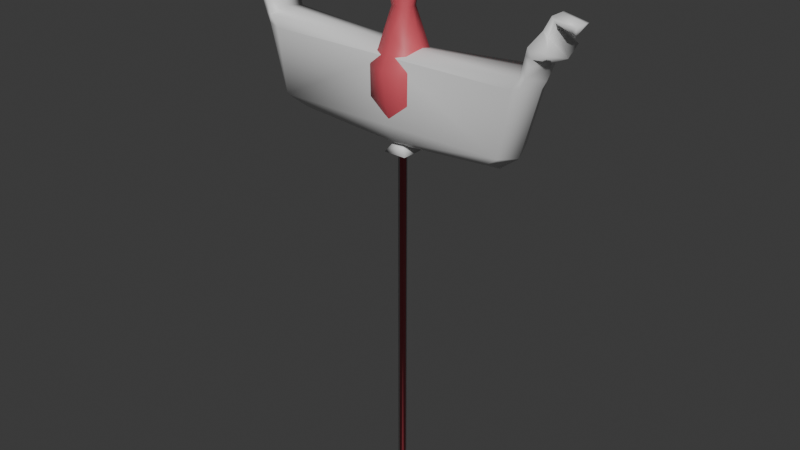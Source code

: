 # Source: balloons.blend  (saved by Blender 4.4.32; exported with 4.5.12 LTS)
import bpy
from mathutils import Matrix  # noqa: F401  (used for matrix-valued properties, if any)

bpy.ops.wm.read_factory_settings(use_empty=True)
scene = bpy.context.scene
scene.name = 'Scene'

# ---- collections
col_boat_balloon = bpy.data.collections.new('boat_balloon'); scene.collection.children.link(col_boat_balloon)
col_bowling_pin_balloon = bpy.data.collections.new('bowling_pin_balloon'); scene.collection.children.link(col_bowling_pin_balloon)

# ---- materials (node trees are filled in below, after node groups)
mat_material_001 = bpy.data.materials.new('Material.001')
mat_material = bpy.data.materials.new('Material')

# ---- material node trees
mat_material_001.use_nodes = True; mat_material_001.node_tree.nodes.clear()
_N = mat_material_001.node_tree.nodes; _L = mat_material_001.node_tree.links
n0 = _N.new('ShaderNodeBsdfPrincipled'); n0.name = 'Principled BSDF'; n0.location = (10, 300)
n1 = _N.new('ShaderNodeOutputMaterial'); n1.name = 'Material Output'; n1.location = (300, 300)
_L.new(n0.outputs[0], n1.inputs[0])
n1.is_active_output = True
mat_material.use_nodes = True; mat_material.node_tree.nodes.clear()
_N = mat_material.node_tree.nodes; _L = mat_material.node_tree.links
n0 = _N.new('ShaderNodeBsdfPrincipled'); n0.name = 'Principled BSDF'; n0.location = (10, 300)
n0.inputs[0].default_value = (0.6795, 0.09306, 0.1221, 1.0)
n1 = _N.new('ShaderNodeOutputMaterial'); n1.name = 'Material Output'; n1.location = (300, 300)
_L.new(n0.outputs[0], n1.inputs[0])
n1.is_active_output = True

# ---- world
world_world = bpy.data.worlds.new('World'); scene.world = world_world
world_world.use_nodes = True; world_world.node_tree.nodes.clear()
_N = world_world.node_tree.nodes; _L = world_world.node_tree.links
n0 = _N.new('ShaderNodeOutputWorld'); n0.name = 'World Output'; n0.location = (300, 300)
n1 = _N.new('ShaderNodeBackground'); n1.name = 'Background'; n1.location = (10, 300)
n1.inputs[0].default_value = (0.05088, 0.05088, 0.05088, 1.0)
_L.new(n1.outputs[0], n0.inputs[0])
n0.is_active_output = True
world_world.color = (0.05088, 0.05088, 0.05088)
world_world.sun_shadow_jitter_overblur = 0.0

# ---- meshes
me_plane_002 = bpy.data.meshes.new('Plane.002')
me_plane_002.from_pydata([(0.4189, -0.3558, 57.1), (0.4189, 0.667, 57.1), (-0.5531, 0.667, 57.1), (-0.5531, -0.3558, 57.1), (0.7757, 0.9984, 58.37), (0.7757, -0.6872, 58.37), (-0.91, -0.6872, 58.37), (-0.91, 0.9984, 58.37), (-0.5531, -0.3558, 0.004341), (0.4189, -0.3558, 0.004341), (-0.5531, 0.667, 0.004341), (0.4189, 0.667, 0.004341), (1.877, 2.099, 56.69), (-2.011, 2.099, 56.69), (-2.011, -1.788, 56.69), (1.877, -1.788, 56.69), (-18.04, -1.79, 60.05), (-24.39, -3.333, 74.4), (-18.04, 1.952, 60.05), (-24.39, 3.652, 74.4), (-0.479, -1.79, 58.74), (-0.479, -3.411, 72.45), (-0.479, 1.952, 58.74), (-0.479, 3.573, 72.45), (-23.68, -3.411, 73.0), (-23.68, 3.573, 73.0), (-0.479, 3.573, 72.45), (-0.479, -3.411, 72.45), (-20.67, -3.411, 61.95), (-20.67, 3.573, 61.95), (-0.479, 3.573, 61.95), (-0.479, -3.411, 61.95), (-18.73, 0.08101, 58.9), (-24.82, 0.08101, 71.97), (-0.479, 0.08102, 57.58), (-0.479, 0.08102, 73.37), (-25.54, 0.1596, 73.38), (-0.479, 0.08102, 73.37), (-21.9, 0.08101, 61.28), (-24.52, -3.411, 78.76), (-22.25, 3.573, 72.45), (-27.92, 3.573, 78.28), (-22.25, -3.411, 72.45), (-23.52, 3.573, 74.23), (-23.52, -3.411, 74.23), (-28.57, 0.08101, 77.19), (-22.25, -3.411, 72.45), (-23.6, 0.08101, 74.9), (-22.25, 3.573, 72.45), (-27.92, -3.411, 78.28), (-24.52, 3.573, 78.76), (-24.59, 0.08101, 79.43), (-26.83, 0.08101, 80.82), (-26.38, 0.08101, 81.17), (-26.49, 1.977, 80.06), (-25.73, 1.977, 80.8), (-26.49, -1.815, 80.06), (-25.73, -1.815, 80.8), (-27.33, 0.5046, 82.5), (-26.96, 0.5046, 83.01), (-27.05, 2.059, 81.88), (-26.43, 2.059, 82.71), (-27.05, -1.05, 81.88), (-26.43, -1.05, 82.71), (-29.57, 0.5046, 81.64), (-30.67, 0.5046, 82.15), (-29.28, 2.059, 81.02), (-30.14, 2.059, 81.85), (-29.28, -1.05, 81.02), (-30.14, -1.05, 81.85), (-29.11, 0.5046, 79.91), (-29.11, 0.5046, 79.91), (-29.11, 0.501, 79.91), (-29.11, 0.501, 79.91), (-29.11, 0.5083, 79.91), (-29.11, 0.5083, 79.91), (-24.02, -3.411, 76.5), (-24.27, -3.411, 77.63), (-24.02, 3.573, 76.5), (-25.01, 3.652, 76.11), (-25.01, -3.333, 76.11), (-25.37, 3.652, 77.26), (-26.07, 0.1596, 76.08), (-24.27, 3.573, 77.63), (-25.37, -3.333, 77.26), (17.08, -1.79, 60.05), (23.43, -3.333, 74.4), (17.08, 1.952, 60.05), (23.43, 3.652, 74.4), (22.72, -3.411, 73.0), (22.72, 3.573, 73.0), (19.71, -3.411, 61.95), (19.71, 3.573, 61.95), (17.78, 0.08101, 58.9), (23.86, 0.08101, 71.97), (24.58, 0.1596, 73.38), (20.94, 0.08101, 61.28), (23.56, -3.411, 78.76), (21.29, 3.573, 72.45), (26.97, 3.573, 78.28), (21.29, -3.411, 72.45), (22.57, 3.573, 74.23), (22.57, -3.411, 74.23), (27.61, 0.08101, 77.19), (21.29, -3.411, 72.45), (22.64, 0.08101, 74.9), (21.29, 3.573, 72.45), (26.97, -3.411, 78.28), (23.56, 3.573, 78.76), (23.63, 0.08101, 79.43), (25.88, 0.08101, 80.82), (25.42, 0.08101, 81.17), (25.53, 1.977, 80.06), (24.77, 1.977, 80.8), (25.53, -1.815, 80.06), (24.77, -1.815, 80.8), (26.38, 0.5046, 82.5), (26.0, 0.5046, 83.01), (26.09, 2.059, 81.88), (25.47, 2.059, 82.71), (26.09, -1.05, 81.88), (25.47, -1.05, 82.71), (28.61, 0.5046, 81.64), (29.72, 0.5046, 82.15), (28.32, 2.059, 81.02), (29.18, 2.059, 81.85), (28.32, -1.05, 81.02), (29.18, -1.05, 81.85), (28.15, 0.5046, 79.91), (28.15, 0.5046, 79.91), (28.16, 0.501, 79.91), (28.15, 0.501, 79.91), (28.16, 0.5083, 79.91), (28.15, 0.5083, 79.91), (23.06, -3.411, 76.5), (23.31, -3.411, 77.63), (23.06, 3.573, 76.5), (24.05, 3.652, 76.11), (24.05, -3.333, 76.11), (24.41, 3.652, 77.26), (25.12, 0.1596, 76.08), (23.31, 3.573, 77.63), (24.41, -3.333, 77.26)], [], [(10, 8, 3, 2), (11, 10, 2, 1), (8, 9, 0, 3), (9, 11, 1, 0), (6, 5, 4, 7), (8, 10, 11, 9), (13, 14, 6, 7), (12, 13, 7, 4), (14, 15, 5, 6), (15, 12, 4, 5), (0, 1, 12, 15), (3, 0, 15, 14), (1, 2, 13, 12), (2, 3, 14, 13), (38, 33, 25, 29), (41, 45, 52, 54), (29, 25, 40, 26, 30), (31, 27, 42, 24, 28), (83, 81, 41, 50), (36, 19, 25, 33), (37, 21, 27, 35), (43, 23, 26, 40), (44, 17, 24, 42), (32, 34, 20, 16), (20, 31, 28, 16), (32, 38, 29, 18), (16, 28, 38, 32), (23, 37, 35, 26), (17, 36, 33, 24), (84, 77, 39, 49), (18, 29, 30, 22), (28, 24, 33, 38), (23, 43, 47, 37), (82, 84, 49, 45), (81, 82, 45, 41), (21, 44, 42, 27), (19, 43, 40, 25), (37, 47, 44, 21), (36, 17, 80, 84, 82), (44, 47, 51, 39, 77, 76), (51, 50, 55, 53), (18, 22, 34, 32), (52, 56, 62, 58), (54, 52, 58, 60), (45, 49, 56, 52), (39, 51, 53, 57), (49, 39, 57, 56), (50, 41, 54, 55), (60, 58, 64, 66), (59, 61, 67, 65), (57, 53, 59, 63), (56, 57, 63, 62), (55, 54, 60, 61), (53, 55, 61, 59), (68, 69, 75, 74), (69, 65, 71, 75), (58, 62, 68, 64), (63, 59, 65, 69), (62, 63, 69, 68), (61, 60, 66, 67), (71, 70, 74, 75), (73, 72, 70, 71), (67, 66, 72, 73), (65, 67, 73, 71), (66, 64, 70, 72), (64, 68, 74, 70), (80, 76, 77, 84), (17, 44, 76, 80), (43, 19, 79, 78), (47, 43, 78, 83, 50, 51), (78, 79, 81, 83), (19, 36, 82, 81, 79), (96, 92, 90, 94), (99, 112, 110, 103), (92, 30, 26, 98, 90), (31, 91, 89, 100, 27), (141, 108, 99, 139), (95, 94, 90, 88), (101, 98, 26, 23), (102, 100, 89, 86), (93, 85, 20, 34), (20, 85, 91, 31), (93, 87, 92, 96), (85, 93, 96, 91), (86, 89, 94, 95), (142, 107, 97, 135), (87, 22, 30, 92), (91, 96, 94, 89), (23, 37, 105, 101), (140, 103, 107, 142), (139, 99, 103, 140), (21, 27, 100, 102), (88, 90, 98, 101), (37, 21, 102, 105), (95, 140, 142, 138, 86), (102, 134, 135, 97, 109, 105), (109, 111, 113, 108), (87, 93, 34, 22), (110, 116, 120, 114), (112, 118, 116, 110), (103, 110, 114, 107), (97, 115, 111, 109), (107, 114, 115, 97), (108, 113, 112, 99), (118, 124, 122, 116), (117, 123, 125, 119), (115, 121, 117, 111), (114, 120, 121, 115), (113, 119, 118, 112), (111, 117, 119, 113), (126, 132, 133, 127), (127, 133, 129, 123), (116, 122, 126, 120), (121, 127, 123, 117), (120, 126, 127, 121), (119, 125, 124, 118), (129, 133, 132, 128), (131, 129, 128, 130), (125, 131, 130, 124), (123, 129, 131, 125), (124, 130, 128, 122), (122, 128, 132, 126), (138, 142, 135, 134), (86, 138, 134, 102), (101, 136, 137, 88), (105, 109, 108, 141, 136, 101), (136, 141, 139, 137), (88, 137, 139, 140, 95)])
me_plane_002.polygons.foreach_set('use_smooth', [True] * 128)
_uv = me_plane_002.uv_layers.new(name='UVMap')
_uv.uv.foreach_set('vector', [0.000369, 0.0006757, 0.0008099, 0.0009334, 0.0004817, 0.9988, 4.882e-05, 0.9991, 0.0008106, 2.763e-05, 0.000369, 0.0006757, 4.882e-05, 0.9991, 0.0004817, 1.0, 0.0008099, 0.0009334, 0.00066, 0.0006913, 2.764e-05, 0.9991, 0.0004817, 0.9988, 0.00066, 0.0006913, 0.0008106, 2.763e-05, 0.0004817, 1.0, 2.764e-05, 0.9991, 0.1585, 0.02701, 0.1602, 0.02965, 0.1576, 0.03152, 0.1559, 0.02887, 0.0008099, 0.0009334, 0.000369, 0.0006757, 0.0008106, 2.763e-05, 0.00066, 0.0006913, 0.15, 0.02918, 0.1581, 0.02115, 0.1585, 0.02701, 0.1559, 0.02887, 0.158, 0.03737, 0.15, 0.02918, 0.1559, 0.02887, 0.1576, 0.03152, 0.1581, 0.02115, 0.1661, 0.02935, 0.1602, 0.02965, 0.1585, 0.02701, 0.1661, 0.02935, 0.158, 0.03737, 0.1576, 0.03152, 0.1602, 0.02965, 0.1662, 0.03546, 0.1641, 0.03758, 0.158, 0.03737, 0.1661, 0.02935, 0.1642, 0.02116, 0.1662, 0.02321, 0.1661, 0.02935, 0.1581, 0.02115, 0.1519, 0.03737, 0.1499, 0.03532, 0.15, 0.02918, 0.158, 0.03737, 0.1499, 0.02306, 0.152, 0.02095, 0.1581, 0.02115, 0.15, 0.02918, 0.1439, 0.1483, 0.1212, 0.1636, 0.1143, 0.156, 0.1373, 0.1427, 0.1023, 0.1675, 0.1049, 0.1744, 0.09413, 0.174, 0.09495, 0.1679, 0.1373, 0.1427, 0.1143, 0.156, 0.1149, 0.152, 0.1071, 0.09698, 0.1359, 0.09555, 0.06124, 0.08501, 0.03238, 0.08347, 0.04039, 0.02845, 0.03977, 0.02443, 0.06284, 0.03768, 0.1028, 0.1603, 0.1045, 0.1628, 0.1023, 0.1675, 0.1006, 0.1617, 0.1178, 0.1659, 0.1109, 0.1586, 0.1143, 0.156, 0.1212, 0.1636, 0.1499, 0.01046, 0.1499, 0.02089, 0.1499, 0.0209, 0.1499, 0.01046, 0.1109, 0.1562, 0.1071, 0.09698, 0.1071, 0.09698, 0.1149, 0.152, 0.03638, 0.02417, 0.03647, 0.02179, 0.03977, 0.02443, 0.04039, 0.02845, 0.07398, 0.041, 0.07524, 0.08571, 0.0699, 0.08544, 0.06868, 0.043, 0.0699, 0.08544, 0.06124, 0.08501, 0.06284, 0.03768, 0.06868, 0.043, 0.1484, 0.1394, 0.1439, 0.1483, 0.1373, 0.1427, 0.1431, 0.1374, 0.06868, 0.043, 0.06284, 0.03768, 0.06947, 0.03201, 0.07398, 0.041, 0.1499, 2.764e-05, 0.1499, 0.01046, 0.1499, 0.01046, 0.1499, 3.366e-05, 0.03647, 0.02179, 0.04318, 0.01405, 0.04655, 0.01667, 0.03977, 0.02443, 0.0299, 0.01753, 0.0283, 0.02004, 0.02608, 0.01867, 0.02755, 0.01321, 0.1431, 0.1374, 0.1373, 0.1427, 0.1359, 0.09555, 0.1445, 0.09515, 0.06284, 0.03768, 0.03977, 0.02443, 0.04655, 0.01667, 0.06947, 0.03201, 0.1071, 0.09698, 0.1109, 0.1562, 0.1018, 0.1571, 0.09785, 0.09776, 0.03659, 0.01045, 0.0299, 0.01753, 0.02755, 0.01321, 0.02969, 0.006131, 0.1045, 0.1628, 0.1113, 0.1697, 0.1049, 0.1744, 0.1023, 0.1675, 0.03232, 0.08346, 0.03638, 0.02417, 0.04039, 0.02845, 0.03238, 0.08347, 0.1109, 0.1586, 0.1109, 0.1562, 0.1149, 0.152, 0.1143, 0.156, 0.02307, 0.08265, 0.02728, 0.02322, 0.03638, 0.02417, 0.03232, 0.08346, 0.04318, 0.01405, 0.03647, 0.02179, 0.03249, 0.01918, 0.0299, 0.01753, 0.03659, 0.01045, 0.03638, 0.02417, 0.03, 0.03156, 0.01927, 0.02434, 0.02608, 0.01867, 0.0283, 0.02004, 0.03088, 0.02141, 0.09377, 0.1557, 0.1006, 0.1617, 0.09262, 0.1649, 0.08712, 0.1594, 0.1431, 0.1374, 0.1445, 0.09515, 0.1498, 0.0949, 0.1484, 0.1394, 0.01901, 0.007843, 0.02118, 0.01318, 0.01365, 0.01038, 0.01594, 0.004589, 0.09495, 0.1679, 0.09413, 0.174, 0.08978, 0.1754, 0.08738, 0.1698, 0.02969, 0.006131, 0.02755, 0.01321, 0.02118, 0.01318, 0.01901, 0.007843, 0.02608, 0.01867, 0.01927, 0.02434, 0.01311, 0.01967, 0.01908, 0.01567, 0.02755, 0.01321, 0.02608, 0.01867, 0.01908, 0.01567, 0.02118, 0.01318, 0.1006, 0.1617, 0.1023, 0.1675, 0.09495, 0.1679, 0.09262, 0.1649, 0.08738, 0.1698, 0.08978, 0.1754, 0.08421, 0.1794, 0.0817, 0.1756, 0.08164, 0.164, 0.08631, 0.1668, 0.07944, 0.1743, 0.0753, 0.1742, 0.01908, 0.01567, 0.01311, 0.01967, 0.006766, 0.01594, 0.0124, 0.01366, 0.02118, 0.01318, 0.01908, 0.01567, 0.0124, 0.01366, 0.01365, 0.01038, 0.09262, 0.1649, 0.09495, 0.1679, 0.08738, 0.1698, 0.08631, 0.1668, 0.08712, 0.1594, 0.09262, 0.1649, 0.08631, 0.1668, 0.08164, 0.164, 0.008234, 0.003913, 0.005926, 0.005013, 0.006363, 4.068e-05, 0.006367, 4.579e-05, 0.005926, 0.005013, 0.0008659, 0.004122, 0.006366, 2.764e-05, 0.006363, 4.068e-05, 0.01594, 0.004589, 0.01365, 0.01038, 0.008234, 0.003913, 0.01067, 0.0005873, 0.0124, 0.01366, 0.006766, 0.01594, 0.0008659, 0.004122, 0.005926, 0.005013, 0.01365, 0.01038, 0.0124, 0.01366, 0.005926, 0.005013, 0.008234, 0.003913, 0.08631, 0.1668, 0.08738, 0.1698, 0.0817, 0.1756, 0.07944, 0.1743, 0.006366, 2.764e-05, 0.006375, 3.865e-05, 0.006367, 4.579e-05, 0.006363, 4.068e-05, 0.08001, 0.1795, 0.08002, 0.1795, 0.08001, 0.1796, 0.08, 0.1795, 0.07944, 0.1743, 0.0817, 0.1756, 0.08002, 0.1795, 0.08001, 0.1795, 0.0753, 0.1742, 0.07944, 0.1743, 0.08001, 0.1795, 0.08, 0.1795, 0.0817, 0.1756, 0.08421, 0.1794, 0.08001, 0.1796, 0.08002, 0.1795, 0.01067, 0.0005873, 0.008234, 0.003913, 0.006367, 4.579e-05, 0.006375, 3.865e-05, 0.03249, 0.01918, 0.03088, 0.02141, 0.0283, 0.02004, 0.0299, 0.01753, 0.03647, 0.02179, 0.03638, 0.02417, 0.03088, 0.02141, 0.03249, 0.01918, 0.1109, 0.1562, 0.1109, 0.1586, 0.1071, 0.1612, 0.1054, 0.1589, 0.1047, 0.1488, 0.1109, 0.1562, 0.1054, 0.1589, 0.1028, 0.1603, 0.1006, 0.1617, 0.09377, 0.1557, 0.1054, 0.1589, 0.1071, 0.1612, 0.1045, 0.1628, 0.1028, 0.1603, 0.1109, 0.1586, 0.1178, 0.1659, 0.1113, 0.1697, 0.1045, 0.1628, 0.1071, 0.1612, 0.1393, 0.04198, 0.1329, 0.04802, 0.1077, 0.03387, 0.1162, 0.02675, 0.09844, 0.01848, 0.09162, 0.01572, 0.09277, 0.009735, 0.103, 0.01269, 0.1329, 0.04802, 0.1359, 0.09555, 0.1071, 0.09698, 0.1084, 0.03825, 0.1077, 0.03387, 0.06124, 0.08501, 0.05803, 0.1327, 0.03278, 0.1465, 0.03349, 0.1422, 0.03238, 0.08347, 0.09661, 0.02561, 0.09488, 0.02346, 0.09844, 0.01848, 0.09909, 0.02373, 0.113, 0.02388, 0.1162, 0.02675, 0.1077, 0.03387, 0.1043, 0.03037, 0.1036, 0.03316, 0.1084, 0.03825, 0.1071, 0.09698, 0.1071, 0.09698, 0.02869, 0.1472, 0.03349, 0.1422, 0.03278, 0.1465, 0.0294, 0.15, 0.06958, 0.1303, 0.06446, 0.1278, 0.0699, 0.08544, 0.07524, 0.08571, 0.0699, 0.08544, 0.06446, 0.1278, 0.05803, 0.1327, 0.06124, 0.08501, 0.1443, 0.05055, 0.1392, 0.05296, 0.1329, 0.04802, 0.1393, 0.04198, 0.06446, 0.1278, 0.06958, 0.1303, 0.06442, 0.1389, 0.05803, 0.1327, 0.0294, 0.15, 0.03278, 0.1465, 0.04098, 0.1539, 0.03793, 0.157, 0.024, 0.1566, 0.02303, 0.1616, 0.01993, 0.1567, 0.02162, 0.1547, 0.1392, 0.05296, 0.1445, 0.09515, 0.1359, 0.09555, 0.1329, 0.04802, 0.05803, 0.1327, 0.06442, 0.1389, 0.04098, 0.1539, 0.03278, 0.1465, 0.1071, 0.09698, 0.0989, 0.09742, 0.09367, 0.03706, 0.1036, 0.03316, 0.0324, 0.1617, 0.02708, 0.1677, 0.02303, 0.1616, 0.024, 0.1566, 0.09909, 0.02373, 0.09844, 0.01848, 0.103, 0.01269, 0.1077, 0.01901, 0.03232, 0.08346, 0.03238, 0.08347, 0.03349, 0.1422, 0.02869, 0.1472, 0.1043, 0.03037, 0.1077, 0.03387, 0.1084, 0.03825, 0.1036, 0.03316, 0.02414, 0.083, 0.03232, 0.08346, 0.02869, 0.1472, 0.01875, 0.1433, 0.03793, 0.157, 0.0324, 0.1617, 0.024, 0.1566, 0.02603, 0.1541, 0.0294, 0.15, 0.02869, 0.1472, 0.02362, 0.1524, 0.02162, 0.1547, 0.01993, 0.1567, 0.01163, 0.1537, 0.01875, 0.1433, 0.08638, 0.02678, 0.08148, 0.0211, 0.08845, 0.01775, 0.09488, 0.02346, 0.1392, 0.05296, 0.1443, 0.05055, 0.1498, 0.0949, 0.1445, 0.09515, 0.01658, 0.1692, 0.01473, 0.1731, 0.01082, 0.1684, 0.01701, 0.1635, 0.09162, 0.01572, 0.08512, 0.01153, 0.08918, 0.007031, 0.09277, 0.009735, 0.02708, 0.1677, 0.01658, 0.1692, 0.01701, 0.1635, 0.02303, 0.1616, 0.01993, 0.1567, 0.01426, 0.1618, 0.007435, 0.16, 0.01163, 0.1537, 0.02303, 0.1616, 0.01701, 0.1635, 0.01426, 0.1618, 0.01993, 0.1567, 0.09488, 0.02346, 0.08845, 0.01775, 0.09162, 0.01572, 0.09844, 0.01848, 0.08512, 0.01153, 0.08171, 0.004257, 0.08529, 0.001513, 0.08918, 0.007031, 0.07788, 0.01508, 0.0753, 0.003494, 0.07917, 0.004776, 0.08315, 0.01396, 0.01426, 0.1618, 0.008647, 0.1658, 0.002703, 0.1654, 0.007435, 0.16, 0.01701, 0.1635, 0.01082, 0.1684, 0.008647, 0.1658, 0.01426, 0.1618, 0.08845, 0.01775, 0.08315, 0.01396, 0.08512, 0.01153, 0.09162, 0.01572, 0.08148, 0.0211, 0.07788, 0.01508, 0.08315, 0.01396, 0.08845, 0.01775, 0.007776, 0.1761, 0.007233, 0.1803, 0.00723, 0.1803, 0.005292, 0.1758, 0.005292, 0.1758, 0.00723, 0.1803, 0.007237, 0.1803, 0.0008659, 0.1782, 0.01473, 0.1731, 0.01106, 0.1785, 0.007776, 0.1761, 0.01082, 0.1684, 0.008647, 0.1658, 0.005292, 0.1758, 0.0008659, 0.1782, 0.002703, 0.1654, 0.01082, 0.1684, 0.007776, 0.1761, 0.005292, 0.1758, 0.008647, 0.1658, 0.08315, 0.01396, 0.07917, 0.004776, 0.08171, 0.004257, 0.08512, 0.01153, 0.007237, 0.1803, 0.00723, 0.1803, 0.007233, 0.1803, 0.007242, 0.1803, 0.08142, 3.688e-05, 0.08141, 2.979e-05, 0.08142, 2.763e-05, 0.08142, 3.821e-05, 0.07917, 0.004776, 0.08142, 3.688e-05, 0.08142, 3.821e-05, 0.08171, 0.004257, 0.0753, 0.003494, 0.08141, 2.979e-05, 0.08142, 3.688e-05, 0.07917, 0.004776, 0.08171, 0.004257, 0.08142, 3.821e-05, 0.08142, 2.763e-05, 0.08529, 0.001513, 0.01106, 0.1785, 0.007242, 0.1803, 0.007233, 0.1803, 0.007776, 0.1761, 0.02603, 0.1541, 0.024, 0.1566, 0.02162, 0.1547, 0.02362, 0.1524, 0.0294, 0.15, 0.02603, 0.1541, 0.02362, 0.1524, 0.02869, 0.1472, 0.1036, 0.03316, 0.0986, 0.02796, 0.1011, 0.02626, 0.1043, 0.03037, 0.09367, 0.03706, 0.08638, 0.02678, 0.09488, 0.02346, 0.09661, 0.02561, 0.0986, 0.02796, 0.1036, 0.03316, 0.0986, 0.02796, 0.09661, 0.02561, 0.09909, 0.02373, 0.1011, 0.02626, 0.1043, 0.03037, 0.1011, 0.02626, 0.09909, 0.02373, 0.1077, 0.01901, 0.113, 0.02388])
me_plane_002.materials.append(mat_material_001)
me_plane_002.update()
me_plane = bpy.data.meshes.new('Plane')
me_plane.from_pydata([(0.8257, -0.6344, 37.82), (0.8257, 0.4696, 37.82), (-0.2784, 0.4696, 37.82), (-0.2784, -0.6344, 37.82), (0.8257, 0.4696, 38.65), (0.8257, -0.6344, 38.65), (-0.2784, -0.6344, 38.65), (-0.2784, 0.4696, 38.65), (1.547, 1.191, 37.55), (-0.9994, 1.191, 37.55), (-0.9994, -1.355, 37.55), (1.547, -1.355, 37.55), (-4.993, -5.344, 55.34), (-2.962, -3.313, 62.33), (-4.993, 5.344, 55.34), (-2.962, 3.313, 62.33), (5.696, -5.344, 55.34), (3.665, -3.313, 62.33), (5.696, 5.344, 55.34), (3.665, 3.313, 62.33), (-7.207, 1.135e-05, 55.34), (-3.688, -4.039, 59.02), (-3.688, 1.058e-05, 63.06), (-3.688, 4.039, 59.02), (0.3513, 7.558, 55.34), (0.3513, 4.039, 63.06), (4.391, 4.039, 59.02), (7.91, 1.003e-05, 55.34), (4.391, 1.062e-05, 63.06), (4.391, -4.039, 59.02), (0.3513, -7.558, 55.34), (0.3513, -4.039, 63.06), (-5.212, 1.055e-05, 59.02), (0.3513, 5.563, 59.02), (5.914, 1.054e-05, 59.02), (0.3513, -5.563, 59.02), (-2.155, 2.507, 38.59), (-2.54, -2.806, 75.91), (-2.004, -2.271, 80.4), (-2.54, 2.806, 75.91), (-2.004, 2.271, 80.4), (3.072, -2.806, 75.91), (2.537, -2.271, 80.4), (3.072, 2.806, 75.91), (2.537, 2.271, 80.4), (-3.155, 8.057e-06, 75.3), (-2.502, -2.768, 78.13), (-2.502, 8.014e-06, 80.89), (-2.502, 2.768, 78.13), (0.2661, 3.421, 75.3), (0.2661, 2.768, 80.89), (3.034, 2.768, 78.13), (3.687, 7.958e-06, 75.3), (3.034, 8.035e-06, 80.89), (3.034, -2.768, 78.13), (0.2661, -3.421, 75.3), (0.2661, -2.768, 80.89), (-3.546, 7.988e-06, 78.13), (0.2661, 3.812, 78.13), (4.078, 7.984e-06, 78.13), (0.2661, -3.812, 78.13), (0.2661, 7.98e-06, 81.94), (-1.598, -1.906, 68.54), (0.3087, -2.324, 68.54), (2.215, -1.906, 68.54), (2.633, 9.275e-06, 68.54), (2.215, 1.906, 68.54), (0.3087, 2.324, 68.54), (-1.598, 1.906, 68.54), (-2.015, 9.3e-06, 68.54), (-2.962, 3.313, 39.81), (-3.688, 1.051e-05, 39.81), (-2.962, -3.313, 39.81), (3.665, 3.313, 39.81), (0.3513, 4.039, 39.81), (3.665, -3.313, 39.81), (4.391, 1.039e-05, 39.81), (0.3513, -4.039, 39.81), (-2.705, 1.053e-05, 38.59), (-2.155, -2.507, 38.59), (2.858, 2.507, 38.59), (0.3513, 3.056, 38.59), (2.858, -2.507, 38.59), (3.407, 1.044e-05, 38.59), (0.3513, -3.056, 38.59), (0.3513, 1.046e-05, 38.59), (-4.941, -5.292, 47.87), (-6.101, 1.051e-05, 47.29), (6.803, 1.033e-05, 47.29), (5.643, -5.292, 47.87), (0.3513, -6.452, 47.29), (5.643, 5.292, 47.87), (0.3513, 6.452, 47.29), (-4.941, 5.292, 47.87), (-0.2784, 0.4696, -53.33), (-0.2784, -0.6344, -53.33), (0.8257, -0.6344, -53.33), (0.8257, 0.4696, -53.33)], [], [(3, 95, 96, 0), (0, 96, 97, 1), (1, 97, 94, 2), (6, 5, 4, 7), (9, 10, 6, 7), (8, 9, 7, 4), (10, 11, 5, 6), (11, 8, 4, 5), (0, 1, 8, 11), (3, 0, 11, 10), (1, 2, 9, 8), (2, 3, 10, 9), (12, 21, 32, 20), (21, 13, 22, 32), (32, 22, 15, 23), (20, 32, 23, 14), (14, 23, 33, 24), (23, 15, 25, 33), (33, 25, 19, 26), (24, 33, 26, 18), (18, 26, 34, 27), (26, 19, 28, 34), (34, 28, 17, 29), (27, 34, 29, 16), (16, 29, 35, 30), (29, 17, 31, 35), (35, 31, 13, 21), (30, 35, 21, 12), (92, 91, 73, 74), (89, 90, 77, 75), (86, 87, 71, 72), (88, 89, 75, 76), (62, 69, 22, 13), (63, 62, 13, 31), (64, 63, 31, 17), (65, 64, 17, 28), (37, 46, 57, 45), (46, 38, 47, 57), (57, 47, 40, 48), (45, 57, 48, 39), (39, 48, 58, 49), (48, 40, 50, 58), (58, 50, 44, 51), (49, 58, 51, 43), (43, 51, 59, 52), (51, 44, 53, 59), (59, 53, 42, 54), (52, 59, 54, 41), (41, 54, 60, 55), (54, 42, 56, 60), (60, 56, 38, 46), (55, 60, 46, 37), (66, 65, 28, 19), (67, 66, 19, 25), (68, 67, 25, 15), (69, 68, 15, 22), (44, 50, 61, 53), (50, 40, 47, 61), (61, 47, 38, 56), (53, 61, 56, 42), (45, 39, 68, 69), (39, 49, 67, 68), (49, 43, 66, 67), (43, 52, 65, 66), (52, 41, 64, 65), (41, 55, 63, 64), (55, 37, 62, 63), (37, 45, 69, 62), (74, 73, 80, 81), (76, 75, 82, 83), (77, 72, 79, 84), (72, 71, 78, 79), (91, 88, 76, 73), (87, 93, 70, 71), (90, 86, 72, 77), (93, 92, 74, 70), (36, 81, 85, 78), (81, 80, 83, 85), (85, 83, 82, 84), (78, 85, 84, 79), (71, 70, 36, 78), (75, 77, 84, 82), (73, 76, 83, 80), (70, 74, 81, 36), (14, 24, 92, 93), (30, 12, 86, 90), (20, 14, 93, 87), (18, 27, 88, 91), (27, 16, 89, 88), (12, 20, 87, 86), (16, 30, 90, 89), (24, 18, 91, 92), (95, 94, 97, 96), (2, 94, 95, 3)])
me_plane.polygons.foreach_set('use_smooth', [True] * 94)
_uv = me_plane.uv_layers.new(name='UVMap')
_uv.uv.foreach_set('vector', [0.01226, 0.9999, 0.01226, 5.076e-05, 0.02437, 7.833e-05, 0.02437, 0.9999, 0.03669, 0.9999, 0.03669, 5.076e-05, 0.0488, 5.076e-05, 0.0488, 0.9999, 0.02448, 0.9999, 0.02448, 7.829e-05, 0.03659, 5.076e-05, 0.03659, 0.9999, 0.07479, 0.04493, 0.0756, 0.03285, 0.08768, 0.03366, 0.08687, 0.04574, 0.0938, 0.06067, 0.06593, 0.0588, 0.07479, 0.04493, 0.08687, 0.04574, 0.06593, 0.009818, 0.0938, 0.00795, 0.08687, 0.02288, 0.07479, 0.02369, 0.06593, 0.0588, 0.05251, 0.03431, 0.06897, 0.03431, 0.07479, 0.04493, 0.05251, 0.03431, 0.06593, 0.009818, 0.07479, 0.02369, 0.06897, 0.03431, 0.0489, 0.02332, 0.05472, 0.01269, 0.06593, 0.009818, 0.05251, 0.03431, 0.05472, 0.05593, 0.0489, 0.04531, 0.05251, 0.03431, 0.06593, 0.0588, 0.07326, 0.0008605, 0.08534, 5.076e-05, 0.0938, 0.00795, 0.06593, 0.009818, 0.08534, 0.06857, 0.07326, 0.06776, 0.06593, 0.0588, 0.0938, 0.06067, 0.3981, 0.3201, 0.3981, 0.2767, 0.4455, 0.2719, 0.4608, 0.3173, 0.3981, 0.2767, 0.3981, 0.2392, 0.4331, 0.2259, 0.4455, 0.2719, 0.4765, 0.2719, 0.4889, 0.2259, 0.5239, 0.2392, 0.5239, 0.2767, 0.4612, 0.3173, 0.4765, 0.2719, 0.5239, 0.2767, 0.5239, 0.3201, 0.5239, 0.3201, 0.5239, 0.2767, 0.5714, 0.2719, 0.5866, 0.3173, 0.5239, 0.2767, 0.5239, 0.2392, 0.559, 0.226, 0.5714, 0.2719, 0.2249, 0.2719, 0.2374, 0.226, 0.2724, 0.2394, 0.2723, 0.2768, 0.2096, 0.3174, 0.2249, 0.2719, 0.2723, 0.2768, 0.2723, 0.3201, 0.2723, 0.3201, 0.2723, 0.2768, 0.3198, 0.272, 0.3351, 0.3174, 0.2723, 0.2768, 0.2724, 0.2394, 0.3073, 0.226, 0.3198, 0.272, 0.194, 0.2232, 0.1815, 0.2691, 0.1466, 0.2558, 0.1465, 0.2183, 0.2093, 0.1777, 0.194, 0.2232, 0.1465, 0.2183, 0.1465, 0.175, 0.1465, 0.175, 0.1465, 0.2183, 0.09913, 0.2232, 0.08382, 0.1777, 0.1465, 0.2183, 0.1466, 0.2558, 0.1116, 0.2691, 0.09913, 0.2232, 0.3507, 0.2719, 0.3631, 0.226, 0.3981, 0.2392, 0.3981, 0.2767, 0.3354, 0.3173, 0.3507, 0.2719, 0.3981, 0.2767, 0.3981, 0.3201, 0.2151, 0.4099, 0.2723, 0.3986, 0.2723, 0.4894, 0.2356, 0.4949, 0.1465, 0.09657, 0.08927, 0.08527, 0.1098, 0.0001832, 0.1465, 0.005756, 0.3981, 0.3985, 0.4554, 0.4098, 0.4349, 0.4949, 0.3981, 0.4893, 0.2038, 0.08526, 0.1465, 0.09657, 0.1465, 0.005756, 0.1832, 0.0001788, 0.3984, 0.1668, 0.4201, 0.1661, 0.4331, 0.2259, 0.3981, 0.2392, 0.3766, 0.1662, 0.3984, 0.1668, 0.3981, 0.2392, 0.3631, 0.226, 0.1463, 0.3284, 0.1246, 0.3291, 0.1116, 0.2691, 0.1466, 0.2558, 0.1681, 0.3291, 0.1463, 0.3284, 0.1466, 0.2558, 0.1815, 0.2691, 0.3986, 0.08474, 0.3985, 0.0619, 0.4308, 0.05957, 0.4289, 0.09259, 0.3985, 0.0619, 0.3985, 0.03757, 0.4208, 0.02601, 0.4308, 0.05957, 0.4913, 0.05957, 0.5013, 0.02601, 0.5235, 0.03757, 0.5235, 0.0619, 0.4931, 0.09259, 0.4913, 0.05957, 0.5235, 0.0619, 0.5235, 0.08474, 0.5235, 0.08474, 0.5235, 0.0619, 0.5558, 0.05962, 0.5539, 0.09266, 0.5235, 0.0619, 0.5235, 0.03757, 0.5458, 0.02603, 0.5558, 0.05962, 0.2397, 0.05954, 0.2497, 0.026, 0.272, 0.03757, 0.272, 0.06191, 0.2415, 0.09253, 0.2397, 0.05954, 0.272, 0.06191, 0.2719, 0.08477, 0.2719, 0.08477, 0.272, 0.06191, 0.3042, 0.0596, 0.3023, 0.0926, 0.272, 0.06191, 0.272, 0.03757, 0.2942, 0.02603, 0.3042, 0.0596, 0.1784, 0.4355, 0.1684, 0.4691, 0.1462, 0.4575, 0.1462, 0.4332, 0.1765, 0.4025, 0.1784, 0.4355, 0.1462, 0.4332, 0.1461, 0.4103, 0.1461, 0.4103, 0.1462, 0.4332, 0.1139, 0.4356, 0.1157, 0.4026, 0.1462, 0.4332, 0.1462, 0.4575, 0.1239, 0.4691, 0.1139, 0.4356, 0.3663, 0.05962, 0.3763, 0.02603, 0.3985, 0.03757, 0.3985, 0.0619, 0.3682, 0.09266, 0.3663, 0.05962, 0.3985, 0.0619, 0.3986, 0.08474, 0.2721, 0.1668, 0.2939, 0.166, 0.3073, 0.226, 0.2724, 0.2394, 0.2504, 0.166, 0.2721, 0.1668, 0.2724, 0.2394, 0.2374, 0.226, 0.5237, 0.1668, 0.5455, 0.1662, 0.559, 0.226, 0.5239, 0.2392, 0.5019, 0.1661, 0.5237, 0.1668, 0.5239, 0.2392, 0.4889, 0.2259, 0.272, 0.03757, 0.2497, 0.026, 0.272, 0.0001788, 0.2942, 0.02603, 0.5458, 0.02603, 0.5235, 0.03757, 0.5013, 0.02601, 0.5236, 0.0001788, 0.3985, 0.0001788, 0.4208, 0.02601, 0.3985, 0.03757, 0.3763, 0.02603, 0.1684, 0.4691, 0.1462, 0.4949, 0.1239, 0.4691, 0.1462, 0.4575, 0.4931, 0.09259, 0.5235, 0.08474, 0.5237, 0.1668, 0.5019, 0.1661, 0.5235, 0.08474, 0.5539, 0.09266, 0.5455, 0.1662, 0.5237, 0.1668, 0.2415, 0.09253, 0.2719, 0.08477, 0.2721, 0.1668, 0.2504, 0.166, 0.2719, 0.08477, 0.3023, 0.0926, 0.2939, 0.166, 0.2721, 0.1668, 0.1765, 0.4025, 0.1461, 0.4103, 0.1463, 0.3284, 0.1681, 0.3291, 0.1461, 0.4103, 0.1157, 0.4026, 0.1246, 0.3291, 0.1463, 0.3284, 0.3682, 0.09266, 0.3986, 0.08474, 0.3984, 0.1668, 0.3766, 0.1662, 0.3986, 0.08474, 0.4289, 0.09259, 0.4201, 0.1661, 0.3984, 0.1668, 0.3777, 0.5447, 0.4131, 0.5542, 0.4028, 0.5693, 0.3756, 0.5612, 0.4201, 0.5991, 0.4111, 0.6348, 0.3958, 0.6247, 0.4035, 0.5975, 0.3654, 0.6423, 0.3299, 0.6328, 0.3402, 0.6177, 0.3675, 0.6258, 0.3229, 0.6236, 0.3231, 0.5869, 0.3395, 0.5894, 0.3402, 0.6177, 0.2723, 0.3986, 0.3296, 0.4099, 0.309, 0.4949, 0.2723, 0.4894, 0.4667, 0.4098, 0.5239, 0.3985, 0.5239, 0.4893, 0.4872, 0.4949, 0.3409, 0.4098, 0.3981, 0.3985, 0.3981, 0.4893, 0.3614, 0.4949, 0.5239, 0.3985, 0.5812, 0.4098, 0.5606, 0.4949, 0.5239, 0.4893, 0.3472, 0.5623, 0.3756, 0.5612, 0.3715, 0.5935, 0.3395, 0.5894, 0.3756, 0.5612, 0.4028, 0.5693, 0.4035, 0.5975, 0.3715, 0.5935, 0.3715, 0.5935, 0.4035, 0.5975, 0.3958, 0.6247, 0.3675, 0.6258, 0.3395, 0.5894, 0.3715, 0.5935, 0.3675, 0.6258, 0.3402, 0.6177, 0.3229, 0.5878, 0.332, 0.5522, 0.3472, 0.5623, 0.3395, 0.5894, 0.402, 0.6419, 0.3654, 0.6423, 0.3675, 0.6258, 0.3958, 0.6247, 0.4201, 0.5633, 0.42, 0.6001, 0.4035, 0.5975, 0.4028, 0.5693, 0.341, 0.5451, 0.3777, 0.5447, 0.3756, 0.5612, 0.3472, 0.5623, 0.5239, 0.3201, 0.5866, 0.3173, 0.5812, 0.4098, 0.5239, 0.3985, 0.3354, 0.3173, 0.3981, 0.3201, 0.3981, 0.3985, 0.3409, 0.4098, 0.4612, 0.3173, 0.5239, 0.3201, 0.5239, 0.3985, 0.4667, 0.4098, 0.2723, 0.3201, 0.3351, 0.3174, 0.3296, 0.4099, 0.2723, 0.3986, 0.2093, 0.1777, 0.1465, 0.175, 0.1465, 0.09657, 0.2038, 0.08526, 0.3981, 0.3201, 0.4608, 0.3173, 0.4554, 0.4098, 0.3981, 0.3985, 0.1465, 0.175, 0.08382, 0.1777, 0.08927, 0.08527, 0.1465, 0.09657, 0.2096, 0.3174, 0.2723, 0.3201, 0.2723, 0.3986, 0.2151, 0.4099, 0.0489, 0.06867, 0.06101, 0.06867, 0.06101, 0.08078, 0.0489, 0.08078, 5.078e-05, 0.9999, 5.078e-05, 5.076e-05, 0.01216, 5.085e-05, 0.01216, 0.9999])
me_plane.materials.append(mat_material)
me_plane.update()

# ---- objects
ob_boat_balloon = bpy.data.objects.new('boat_balloon', me_plane_002)
ob_bowling_pin_balloon = bpy.data.objects.new('bowling_pin_balloon', me_plane)

# ---- transforms, parenting, visibility, modifiers, constraints
ob_boat_balloon.location = (0.0, 0.0, 0.0)
ob_boat_balloon.scale = (0.02447, 0.02447, 0.02447)
ob_bowling_pin_balloon.location = (0.0, 0.0, 0.8493)
ob_bowling_pin_balloon.scale = (0.01592, 0.01592, 0.01592)

# ---- collection membership
col_boat_balloon.objects.link(ob_boat_balloon)
col_bowling_pin_balloon.objects.link(ob_bowling_pin_balloon)

# ---- scene / render settings (as saved in the file)
scene.frame_start = 1; scene.frame_end = 250; scene.frame_set(1)
scene.render.engine = 'BLENDER_EEVEE_NEXT'
bpy.context.view_layer.update()

# ---- added for rendering (the .blend has no active camera and no usable light): camera, sun
cam_auto = bpy.data.cameras.new('AutoCamera')
cam_auto.lens = 50.0
cam_auto.sensor_width = 36.0
cam_auto.clip_end = 1000.0
ob_auto_camera = bpy.data.objects.new('AutoCamera', cam_auto)
scene.collection.objects.link(ob_auto_camera)
ob_auto_camera.location = (2.41498, -2.91205, 3.0182)
ob_auto_camera.rotation_euler = (1.09748, -7.21219e-08, 0.694738)
scene.camera = ob_auto_camera
light_auto_sun = bpy.data.lights.new('AutoSun', 'SUN')
light_auto_sun.energy = 3.0
light_auto_sun.angle = 0.0523599
ob_auto_sun = bpy.data.objects.new('AutoSun', light_auto_sun)
scene.collection.objects.link(ob_auto_sun)
ob_auto_sun.rotation_euler = (0.872665, 0.174533, 0.523599)
bpy.context.view_layer.update()
